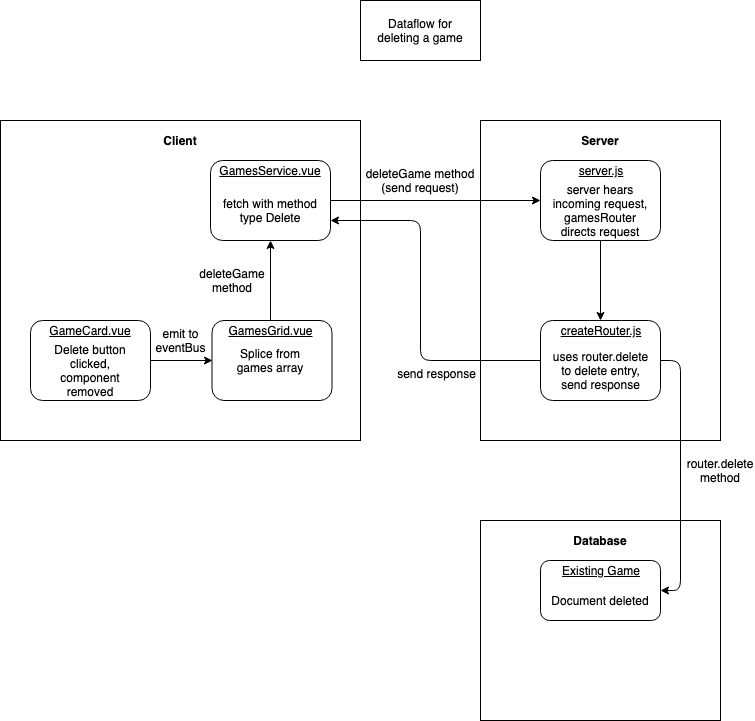

The diagram above was exported from draw.io. Its source (the exported page's mxGraphModel, read from the mxfile embedded in the PNG):
<mxGraphModel dx="758" dy="383" grid="1" gridSize="10" guides="1" tooltips="1" connect="1" arrows="1" fold="1" page="1" pageScale="1" pageWidth="1169" pageHeight="827" math="0" shadow="0">
  <root>
    <mxCell id="0" />
    <mxCell id="1" parent="0" />
    <mxCell id="8KzB67IXBM9suV4tulaF-1" value="" style="rounded=0;whiteSpace=wrap;html=1;" vertex="1" parent="1">
      <mxGeometry x="520" y="40" width="120" height="60" as="geometry" />
    </mxCell>
    <mxCell id="8KzB67IXBM9suV4tulaF-2" value="" style="rounded=0;whiteSpace=wrap;html=1;" vertex="1" parent="1">
      <mxGeometry x="160" y="160" width="360" height="320" as="geometry" />
    </mxCell>
    <mxCell id="8KzB67IXBM9suV4tulaF-3" value="" style="rounded=0;whiteSpace=wrap;html=1;" vertex="1" parent="1">
      <mxGeometry x="640" y="560" width="240" height="200" as="geometry" />
    </mxCell>
    <mxCell id="8KzB67IXBM9suV4tulaF-4" value="" style="rounded=0;whiteSpace=wrap;html=1;" vertex="1" parent="1">
      <mxGeometry x="640" y="160" width="240" height="320" as="geometry" />
    </mxCell>
    <mxCell id="8KzB67IXBM9suV4tulaF-6" value="Database" style="text;html=1;strokeColor=none;fillColor=none;align=center;verticalAlign=middle;whiteSpace=wrap;rounded=0;fontStyle=1" vertex="1" parent="1">
      <mxGeometry x="740" y="570" width="40" height="20" as="geometry" />
    </mxCell>
    <mxCell id="8KzB67IXBM9suV4tulaF-7" value="Server" style="text;html=1;strokeColor=none;fillColor=none;align=center;verticalAlign=middle;whiteSpace=wrap;rounded=0;fontStyle=1" vertex="1" parent="1">
      <mxGeometry x="740" y="170" width="40" height="20" as="geometry" />
    </mxCell>
    <mxCell id="8KzB67IXBM9suV4tulaF-8" value="Client" style="text;html=1;strokeColor=none;fillColor=none;align=center;verticalAlign=middle;whiteSpace=wrap;rounded=0;fontStyle=1" vertex="1" parent="1">
      <mxGeometry x="320" y="170" width="40" height="20" as="geometry" />
    </mxCell>
    <mxCell id="8KzB67IXBM9suV4tulaF-9" value="Dataflow for deleting a game" style="text;html=1;strokeColor=none;fillColor=none;align=center;verticalAlign=middle;whiteSpace=wrap;rounded=0;" vertex="1" parent="1">
      <mxGeometry x="530" y="60" width="100" height="20" as="geometry" />
    </mxCell>
    <mxCell id="8KzB67IXBM9suV4tulaF-11" value="" style="rounded=1;whiteSpace=wrap;html=1;" vertex="1" parent="1">
      <mxGeometry x="371.5" y="360" width="120" height="80" as="geometry" />
    </mxCell>
    <mxCell id="8KzB67IXBM9suV4tulaF-12" value="" style="rounded=1;whiteSpace=wrap;html=1;" vertex="1" parent="1">
      <mxGeometry x="370" y="200" width="120" height="80" as="geometry" />
    </mxCell>
    <mxCell id="8KzB67IXBM9suV4tulaF-13" value="" style="rounded=1;whiteSpace=wrap;html=1;" vertex="1" parent="1">
      <mxGeometry x="190" y="360" width="120" height="80" as="geometry" />
    </mxCell>
    <mxCell id="8KzB67IXBM9suV4tulaF-14" value="" style="rounded=1;whiteSpace=wrap;html=1;" vertex="1" parent="1">
      <mxGeometry x="700" y="360" width="120" height="80" as="geometry" />
    </mxCell>
    <mxCell id="8KzB67IXBM9suV4tulaF-15" value="" style="rounded=1;whiteSpace=wrap;html=1;" vertex="1" parent="1">
      <mxGeometry x="700" y="200" width="120" height="80" as="geometry" />
    </mxCell>
    <mxCell id="8KzB67IXBM9suV4tulaF-18" value="GamesService.vue" style="text;html=1;strokeColor=none;fillColor=none;align=center;verticalAlign=middle;whiteSpace=wrap;rounded=0;fontStyle=4" vertex="1" parent="1">
      <mxGeometry x="410" y="200" width="40" height="20" as="geometry" />
    </mxCell>
    <mxCell id="8KzB67IXBM9suV4tulaF-19" value="GamesGrid.vue" style="text;html=1;strokeColor=none;fillColor=none;align=center;verticalAlign=middle;whiteSpace=wrap;rounded=0;fontStyle=4" vertex="1" parent="1">
      <mxGeometry x="410" y="360" width="40" height="20" as="geometry" />
    </mxCell>
    <mxCell id="8KzB67IXBM9suV4tulaF-20" value="GameCard.vue" style="text;html=1;strokeColor=none;fillColor=none;align=center;verticalAlign=middle;whiteSpace=wrap;rounded=0;fontStyle=4" vertex="1" parent="1">
      <mxGeometry x="230" y="360" width="40" height="20" as="geometry" />
    </mxCell>
    <mxCell id="8KzB67IXBM9suV4tulaF-22" value="server.js" style="text;html=1;strokeColor=none;fillColor=none;align=center;verticalAlign=middle;whiteSpace=wrap;rounded=0;fontStyle=4" vertex="1" parent="1">
      <mxGeometry x="740" y="200" width="40" height="20" as="geometry" />
    </mxCell>
    <mxCell id="8KzB67IXBM9suV4tulaF-23" value="createRouter.js" style="text;html=1;strokeColor=none;fillColor=none;align=center;verticalAlign=middle;whiteSpace=wrap;rounded=0;fontStyle=4" vertex="1" parent="1">
      <mxGeometry x="740" y="360" width="40" height="20" as="geometry" />
    </mxCell>
    <mxCell id="8KzB67IXBM9suV4tulaF-24" value="" style="endArrow=classic;html=1;exitX=1;exitY=0.5;exitDx=0;exitDy=0;entryX=0;entryY=0.5;entryDx=0;entryDy=0;" edge="1" parent="1" source="8KzB67IXBM9suV4tulaF-12" target="8KzB67IXBM9suV4tulaF-15">
      <mxGeometry width="50" height="50" relative="1" as="geometry">
        <mxPoint x="320" y="240" as="sourcePoint" />
        <mxPoint x="600" y="230" as="targetPoint" />
      </mxGeometry>
    </mxCell>
    <mxCell id="8KzB67IXBM9suV4tulaF-25" value="deleteGame method (send request)" style="text;html=1;strokeColor=none;fillColor=none;align=center;verticalAlign=middle;whiteSpace=wrap;rounded=0;" vertex="1" parent="1">
      <mxGeometry x="515" y="210" width="130" height="20" as="geometry" />
    </mxCell>
    <mxCell id="8KzB67IXBM9suV4tulaF-27" value="" style="endArrow=classic;html=1;exitX=0.5;exitY=1;exitDx=0;exitDy=0;entryX=0.5;entryY=0;entryDx=0;entryDy=0;" edge="1" parent="1" source="8KzB67IXBM9suV4tulaF-15" target="8KzB67IXBM9suV4tulaF-23">
      <mxGeometry width="50" height="50" relative="1" as="geometry">
        <mxPoint x="500" y="250" as="sourcePoint" />
        <mxPoint x="710" y="250" as="targetPoint" />
      </mxGeometry>
    </mxCell>
    <mxCell id="8KzB67IXBM9suV4tulaF-28" value="" style="rounded=1;whiteSpace=wrap;html=1;" vertex="1" parent="1">
      <mxGeometry x="700" y="600" width="120" height="60" as="geometry" />
    </mxCell>
    <mxCell id="8KzB67IXBM9suV4tulaF-29" value="Document deleted" style="text;html=1;strokeColor=none;fillColor=none;align=center;verticalAlign=middle;whiteSpace=wrap;rounded=0;" vertex="1" parent="1">
      <mxGeometry x="710" y="630" width="100" height="20" as="geometry" />
    </mxCell>
    <mxCell id="8KzB67IXBM9suV4tulaF-30" value="" style="endArrow=classic;html=1;exitX=1;exitY=0.5;exitDx=0;exitDy=0;entryX=1;entryY=0.5;entryDx=0;entryDy=0;" edge="1" parent="1" source="8KzB67IXBM9suV4tulaF-14" target="8KzB67IXBM9suV4tulaF-28">
      <mxGeometry width="50" height="50" relative="1" as="geometry">
        <mxPoint x="575" y="530" as="sourcePoint" />
        <mxPoint x="910" y="540" as="targetPoint" />
        <Array as="points">
          <mxPoint x="840" y="400" />
          <mxPoint x="840" y="630" />
        </Array>
      </mxGeometry>
    </mxCell>
    <mxCell id="8KzB67IXBM9suV4tulaF-31" value="router.delete method" style="text;html=1;strokeColor=none;fillColor=none;align=center;verticalAlign=middle;whiteSpace=wrap;rounded=0;" vertex="1" parent="1">
      <mxGeometry x="860" y="500" width="40" height="20" as="geometry" />
    </mxCell>
    <mxCell id="8KzB67IXBM9suV4tulaF-33" value="" style="endArrow=classic;html=1;exitX=0;exitY=0.5;exitDx=0;exitDy=0;entryX=1;entryY=0.75;entryDx=0;entryDy=0;" edge="1" parent="1" source="8KzB67IXBM9suV4tulaF-14" target="8KzB67IXBM9suV4tulaF-12">
      <mxGeometry width="50" height="50" relative="1" as="geometry">
        <mxPoint x="500" y="250" as="sourcePoint" />
        <mxPoint x="560" y="320" as="targetPoint" />
        <Array as="points">
          <mxPoint x="580" y="400" />
          <mxPoint x="580" y="260" />
        </Array>
      </mxGeometry>
    </mxCell>
    <mxCell id="8KzB67IXBM9suV4tulaF-34" value="send response" style="text;html=1;strokeColor=none;fillColor=none;align=center;verticalAlign=middle;whiteSpace=wrap;rounded=0;" vertex="1" parent="1">
      <mxGeometry x="553.5" y="403" width="85" height="20" as="geometry" />
    </mxCell>
    <mxCell id="8KzB67IXBM9suV4tulaF-35" value="" style="endArrow=classic;html=1;entryX=0.5;entryY=1;entryDx=0;entryDy=0;exitX=0.5;exitY=0;exitDx=0;exitDy=0;" edge="1" parent="1" source="8KzB67IXBM9suV4tulaF-19" target="8KzB67IXBM9suV4tulaF-12">
      <mxGeometry width="50" height="50" relative="1" as="geometry">
        <mxPoint x="390" y="535" as="sourcePoint" />
        <mxPoint x="430" y="320" as="targetPoint" />
      </mxGeometry>
    </mxCell>
    <mxCell id="8KzB67IXBM9suV4tulaF-36" value="emit to eventBus" style="text;html=1;strokeColor=none;fillColor=none;align=center;verticalAlign=middle;whiteSpace=wrap;rounded=0;" vertex="1" parent="1">
      <mxGeometry x="320" y="370" width="40" height="20" as="geometry" />
    </mxCell>
    <mxCell id="8KzB67IXBM9suV4tulaF-37" value="" style="endArrow=classic;html=1;exitX=1;exitY=0.5;exitDx=0;exitDy=0;entryX=0;entryY=0.5;entryDx=0;entryDy=0;" edge="1" parent="1" source="8KzB67IXBM9suV4tulaF-13" target="8KzB67IXBM9suV4tulaF-11">
      <mxGeometry width="50" height="50" relative="1" as="geometry">
        <mxPoint x="440" y="290" as="sourcePoint" />
        <mxPoint x="440" y="370" as="targetPoint" />
      </mxGeometry>
    </mxCell>
    <mxCell id="8KzB67IXBM9suV4tulaF-38" value="Splice from games array" style="text;html=1;strokeColor=none;fillColor=none;align=center;verticalAlign=middle;whiteSpace=wrap;rounded=0;" vertex="1" parent="1">
      <mxGeometry x="380" y="390" width="100" height="20" as="geometry" />
    </mxCell>
    <mxCell id="8KzB67IXBM9suV4tulaF-39" value="Delete button clicked, component removed" style="text;html=1;strokeColor=none;fillColor=none;align=center;verticalAlign=middle;whiteSpace=wrap;rounded=0;" vertex="1" parent="1">
      <mxGeometry x="200" y="400" width="100" height="20" as="geometry" />
    </mxCell>
    <mxCell id="8KzB67IXBM9suV4tulaF-40" value="Existing Game" style="text;html=1;strokeColor=none;fillColor=none;align=center;verticalAlign=middle;whiteSpace=wrap;rounded=0;fontStyle=4" vertex="1" parent="1">
      <mxGeometry x="710" y="600" width="100" height="20" as="geometry" />
    </mxCell>
    <mxCell id="8KzB67IXBM9suV4tulaF-42" value="fetch with method type Delete" style="text;html=1;strokeColor=none;fillColor=none;align=center;verticalAlign=middle;whiteSpace=wrap;rounded=0;" vertex="1" parent="1">
      <mxGeometry x="380" y="240" width="100" height="20" as="geometry" />
    </mxCell>
    <mxCell id="8KzB67IXBM9suV4tulaF-43" value="server hears incoming request, gamesRouter directs request" style="text;html=1;strokeColor=none;fillColor=none;align=center;verticalAlign=middle;whiteSpace=wrap;rounded=0;" vertex="1" parent="1">
      <mxGeometry x="710" y="240" width="100" height="20" as="geometry" />
    </mxCell>
    <mxCell id="8KzB67IXBM9suV4tulaF-44" value="uses router.delete to delete entry, send response" style="text;html=1;strokeColor=none;fillColor=none;align=center;verticalAlign=middle;whiteSpace=wrap;rounded=0;" vertex="1" parent="1">
      <mxGeometry x="710" y="400" width="101" height="20" as="geometry" />
    </mxCell>
    <mxCell id="8KzB67IXBM9suV4tulaF-45" value="deleteGame method" style="text;html=1;strokeColor=none;fillColor=none;align=center;verticalAlign=middle;whiteSpace=wrap;rounded=0;" vertex="1" parent="1">
      <mxGeometry x="371.5" y="310" width="40" height="20" as="geometry" />
    </mxCell>
  </root>
</mxGraphModel>